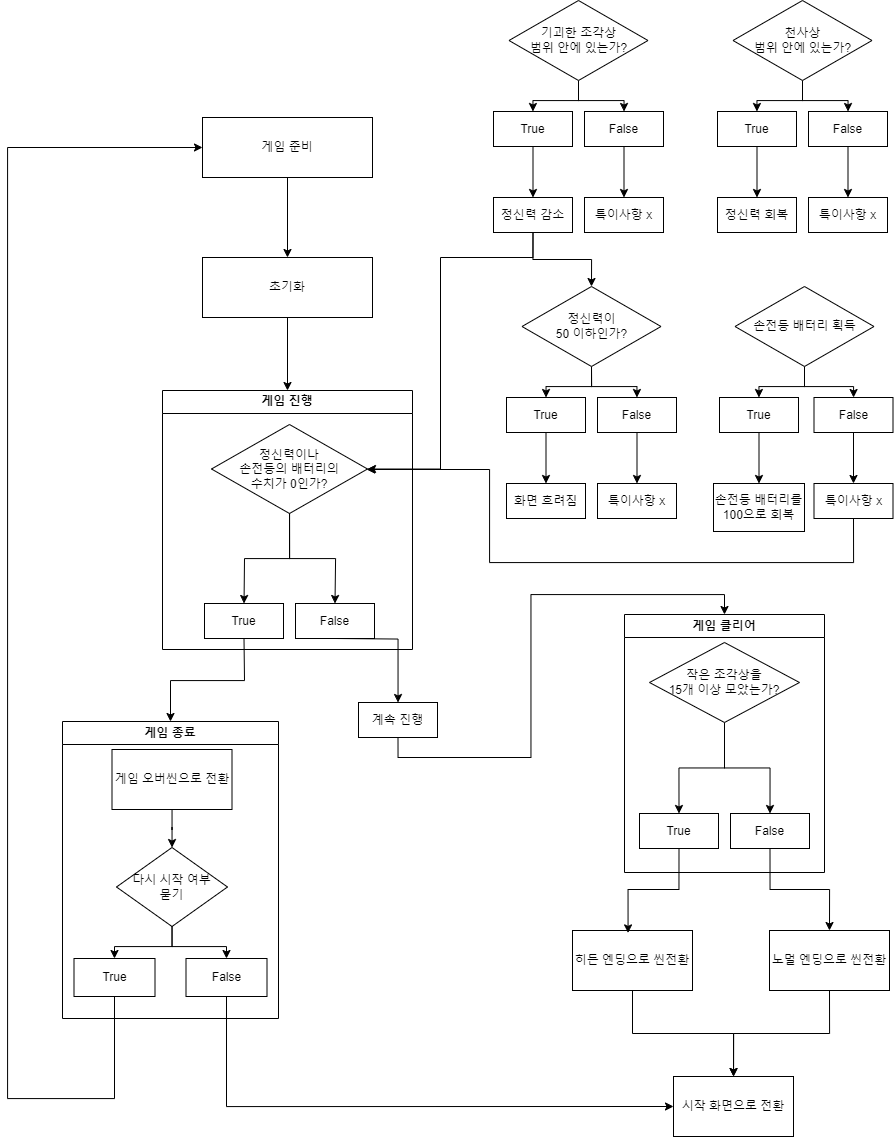

The diagram above was exported from draw.io. Its source (the exported page's mxGraphModel, read from the mxfile embedded in the PNG):
<mxGraphModel dx="3375" dy="1674" grid="0" gridSize="10" guides="1" tooltips="1" connect="1" arrows="1" fold="1" page="0" pageScale="1" pageWidth="1100" pageHeight="850" background="none" math="0" shadow="0">
  <root>
    <mxCell id="0" />
    <mxCell id="1" parent="0" />
    <mxCell id="pu6maggTmIqlnQ-3fvtJ-9" value="" style="edgeStyle=orthogonalEdgeStyle;rounded=0;orthogonalLoop=1;jettySize=auto;html=1;" edge="1" parent="1" source="pu6maggTmIqlnQ-3fvtJ-7" target="pu6maggTmIqlnQ-3fvtJ-8">
      <mxGeometry relative="1" as="geometry" />
    </mxCell>
    <mxCell id="pu6maggTmIqlnQ-3fvtJ-7" value="게임 준비" style="rounded=0;whiteSpace=wrap;html=1;" vertex="1" parent="1">
      <mxGeometry x="-285" y="40" width="170" height="60" as="geometry" />
    </mxCell>
    <mxCell id="pu6maggTmIqlnQ-3fvtJ-44" style="edgeStyle=orthogonalEdgeStyle;rounded=0;orthogonalLoop=1;jettySize=auto;html=1;exitX=0.5;exitY=1;exitDx=0;exitDy=0;entryX=0.5;entryY=0;entryDx=0;entryDy=0;" edge="1" parent="1" source="pu6maggTmIqlnQ-3fvtJ-8" target="pu6maggTmIqlnQ-3fvtJ-43">
      <mxGeometry relative="1" as="geometry" />
    </mxCell>
    <mxCell id="pu6maggTmIqlnQ-3fvtJ-8" value="초기화" style="rounded=0;whiteSpace=wrap;html=1;" vertex="1" parent="1">
      <mxGeometry x="-285" y="180" width="170" height="60" as="geometry" />
    </mxCell>
    <mxCell id="pu6maggTmIqlnQ-3fvtJ-34" value="게임 종료" style="swimlane;whiteSpace=wrap;html=1;startSize=23;" vertex="1" parent="1">
      <mxGeometry x="-425" y="644" width="216" height="297" as="geometry">
        <mxRectangle x="-425" y="644" width="86" height="26" as="alternateBounds" />
      </mxGeometry>
    </mxCell>
    <mxCell id="pu6maggTmIqlnQ-3fvtJ-65" value="" style="edgeStyle=orthogonalEdgeStyle;rounded=0;orthogonalLoop=1;jettySize=auto;html=1;" edge="1" parent="pu6maggTmIqlnQ-3fvtJ-34" source="pu6maggTmIqlnQ-3fvtJ-63" target="pu6maggTmIqlnQ-3fvtJ-64">
      <mxGeometry relative="1" as="geometry" />
    </mxCell>
    <mxCell id="pu6maggTmIqlnQ-3fvtJ-63" value="게임 오버씬으로 전환" style="whiteSpace=wrap;html=1;" vertex="1" parent="pu6maggTmIqlnQ-3fvtJ-34">
      <mxGeometry x="49.5" y="28" width="120" height="60" as="geometry" />
    </mxCell>
    <mxCell id="pu6maggTmIqlnQ-3fvtJ-71" value="" style="edgeStyle=orthogonalEdgeStyle;rounded=0;orthogonalLoop=1;jettySize=auto;html=1;" edge="1" parent="pu6maggTmIqlnQ-3fvtJ-34" source="pu6maggTmIqlnQ-3fvtJ-64" target="pu6maggTmIqlnQ-3fvtJ-70">
      <mxGeometry relative="1" as="geometry" />
    </mxCell>
    <mxCell id="pu6maggTmIqlnQ-3fvtJ-64" value="다시 시작 여부&lt;br&gt;묻기" style="rhombus;whiteSpace=wrap;html=1;" vertex="1" parent="pu6maggTmIqlnQ-3fvtJ-34">
      <mxGeometry x="54" y="126" width="111" height="79" as="geometry" />
    </mxCell>
    <mxCell id="pu6maggTmIqlnQ-3fvtJ-66" value="True" style="whiteSpace=wrap;html=1;" vertex="1" parent="pu6maggTmIqlnQ-3fvtJ-34">
      <mxGeometry x="11.5" y="237" width="81" height="38" as="geometry" />
    </mxCell>
    <mxCell id="pu6maggTmIqlnQ-3fvtJ-67" value="" style="edgeStyle=orthogonalEdgeStyle;rounded=0;orthogonalLoop=1;jettySize=auto;html=1;" edge="1" parent="pu6maggTmIqlnQ-3fvtJ-34" source="pu6maggTmIqlnQ-3fvtJ-64" target="pu6maggTmIqlnQ-3fvtJ-66">
      <mxGeometry relative="1" as="geometry" />
    </mxCell>
    <mxCell id="pu6maggTmIqlnQ-3fvtJ-70" value="False" style="whiteSpace=wrap;html=1;" vertex="1" parent="pu6maggTmIqlnQ-3fvtJ-34">
      <mxGeometry x="123.5" y="237" width="81" height="38" as="geometry" />
    </mxCell>
    <mxCell id="pu6maggTmIqlnQ-3fvtJ-43" value="게임 진행" style="swimlane;whiteSpace=wrap;html=1;" vertex="1" parent="1">
      <mxGeometry x="-325" y="313" width="250" height="259" as="geometry">
        <mxRectangle x="-327" y="314" width="83" height="26" as="alternateBounds" />
      </mxGeometry>
    </mxCell>
    <mxCell id="pu6maggTmIqlnQ-3fvtJ-56" value="정신력이나&lt;br&gt;손전등의 배터리의&lt;br&gt;수치가 0인가?" style="rhombus;whiteSpace=wrap;html=1;rounded=0;" vertex="1" parent="pu6maggTmIqlnQ-3fvtJ-43">
      <mxGeometry x="49" y="34" width="156" height="89" as="geometry" />
    </mxCell>
    <mxCell id="pu6maggTmIqlnQ-3fvtJ-54" value="" style="edgeStyle=orthogonalEdgeStyle;rounded=0;orthogonalLoop=1;jettySize=auto;html=1;" edge="1" parent="pu6maggTmIqlnQ-3fvtJ-43" source="pu6maggTmIqlnQ-3fvtJ-56">
      <mxGeometry relative="1" as="geometry">
        <mxPoint x="81.53333333333353" y="213" as="targetPoint" />
      </mxGeometry>
    </mxCell>
    <mxCell id="pu6maggTmIqlnQ-3fvtJ-55" style="edgeStyle=orthogonalEdgeStyle;rounded=0;orthogonalLoop=1;jettySize=auto;html=1;exitX=0.5;exitY=1;exitDx=0;exitDy=0;entryX=0.5;entryY=0;entryDx=0;entryDy=0;" edge="1" parent="pu6maggTmIqlnQ-3fvtJ-43" source="pu6maggTmIqlnQ-3fvtJ-56">
      <mxGeometry relative="1" as="geometry">
        <mxPoint x="172.5" y="213" as="targetPoint" />
      </mxGeometry>
    </mxCell>
    <mxCell id="pu6maggTmIqlnQ-3fvtJ-61" style="edgeStyle=orthogonalEdgeStyle;rounded=0;orthogonalLoop=1;jettySize=auto;html=1;exitX=0.5;exitY=1;exitDx=0;exitDy=0;entryX=0.5;entryY=0;entryDx=0;entryDy=0;" edge="1" parent="1" target="pu6maggTmIqlnQ-3fvtJ-34">
      <mxGeometry relative="1" as="geometry">
        <mxPoint x="-243.5" y="561" as="sourcePoint" />
      </mxGeometry>
    </mxCell>
    <mxCell id="pu6maggTmIqlnQ-3fvtJ-75" value="게임 클리어" style="swimlane;whiteSpace=wrap;html=1;" vertex="1" parent="1">
      <mxGeometry x="137" y="537" width="200" height="258" as="geometry" />
    </mxCell>
    <mxCell id="pu6maggTmIqlnQ-3fvtJ-90" style="edgeStyle=orthogonalEdgeStyle;rounded=0;orthogonalLoop=1;jettySize=auto;html=1;exitX=0.5;exitY=1;exitDx=0;exitDy=0;entryX=0.5;entryY=0;entryDx=0;entryDy=0;" edge="1" parent="pu6maggTmIqlnQ-3fvtJ-75" source="pu6maggTmIqlnQ-3fvtJ-83" target="pu6maggTmIqlnQ-3fvtJ-88">
      <mxGeometry relative="1" as="geometry" />
    </mxCell>
    <mxCell id="pu6maggTmIqlnQ-3fvtJ-91" style="edgeStyle=orthogonalEdgeStyle;rounded=0;orthogonalLoop=1;jettySize=auto;html=1;exitX=0.5;exitY=1;exitDx=0;exitDy=0;entryX=0.5;entryY=0;entryDx=0;entryDy=0;" edge="1" parent="pu6maggTmIqlnQ-3fvtJ-75" source="pu6maggTmIqlnQ-3fvtJ-83" target="pu6maggTmIqlnQ-3fvtJ-89">
      <mxGeometry relative="1" as="geometry" />
    </mxCell>
    <mxCell id="pu6maggTmIqlnQ-3fvtJ-83" value="작은 조각상을 &lt;br&gt;15개 이상 모았는가?" style="rhombus;whiteSpace=wrap;html=1;" vertex="1" parent="pu6maggTmIqlnQ-3fvtJ-75">
      <mxGeometry x="25" y="28" width="150" height="80" as="geometry" />
    </mxCell>
    <mxCell id="pu6maggTmIqlnQ-3fvtJ-88" value="True" style="whiteSpace=wrap;html=1;rounded=0;" vertex="1" parent="pu6maggTmIqlnQ-3fvtJ-75">
      <mxGeometry x="15" y="199" width="79" height="35" as="geometry" />
    </mxCell>
    <mxCell id="pu6maggTmIqlnQ-3fvtJ-89" value="False" style="whiteSpace=wrap;html=1;rounded=0;" vertex="1" parent="pu6maggTmIqlnQ-3fvtJ-75">
      <mxGeometry x="106" y="199" width="79" height="35" as="geometry" />
    </mxCell>
    <mxCell id="pu6maggTmIqlnQ-3fvtJ-82" style="edgeStyle=orthogonalEdgeStyle;rounded=0;orthogonalLoop=1;jettySize=auto;html=1;exitX=0.5;exitY=1;exitDx=0;exitDy=0;entryX=0.5;entryY=0;entryDx=0;entryDy=0;" edge="1" parent="1" source="pu6maggTmIqlnQ-3fvtJ-80" target="pu6maggTmIqlnQ-3fvtJ-75">
      <mxGeometry relative="1" as="geometry">
        <mxPoint x="172.66666666666652" y="740.6666666666667" as="targetPoint" />
      </mxGeometry>
    </mxCell>
    <mxCell id="pu6maggTmIqlnQ-3fvtJ-80" value="계속 진행" style="whiteSpace=wrap;html=1;rounded=0;" vertex="1" parent="1">
      <mxGeometry x="-129" y="625" width="79" height="35" as="geometry" />
    </mxCell>
    <mxCell id="pu6maggTmIqlnQ-3fvtJ-81" value="" style="edgeStyle=orthogonalEdgeStyle;rounded=0;orthogonalLoop=1;jettySize=auto;html=1;" edge="1" parent="1" target="pu6maggTmIqlnQ-3fvtJ-80">
      <mxGeometry relative="1" as="geometry">
        <mxPoint x="-152.46666666666647" y="561" as="sourcePoint" />
      </mxGeometry>
    </mxCell>
    <mxCell id="pu6maggTmIqlnQ-3fvtJ-86" value="True" style="whiteSpace=wrap;html=1;rounded=0;" vertex="1" parent="1">
      <mxGeometry x="-283" y="526" width="79" height="35" as="geometry" />
    </mxCell>
    <mxCell id="pu6maggTmIqlnQ-3fvtJ-87" value="False" style="whiteSpace=wrap;html=1;rounded=0;" vertex="1" parent="1">
      <mxGeometry x="-192" y="526" width="79" height="35" as="geometry" />
    </mxCell>
    <mxCell id="pu6maggTmIqlnQ-3fvtJ-102" value="" style="edgeStyle=orthogonalEdgeStyle;rounded=0;orthogonalLoop=1;jettySize=auto;html=1;" edge="1" parent="1" source="pu6maggTmIqlnQ-3fvtJ-97" target="pu6maggTmIqlnQ-3fvtJ-101">
      <mxGeometry relative="1" as="geometry" />
    </mxCell>
    <mxCell id="pu6maggTmIqlnQ-3fvtJ-97" value="히든 엔딩으로 씬전환" style="rounded=0;whiteSpace=wrap;html=1;" vertex="1" parent="1">
      <mxGeometry x="85" y="853" width="120" height="60" as="geometry" />
    </mxCell>
    <mxCell id="pu6maggTmIqlnQ-3fvtJ-93" style="edgeStyle=orthogonalEdgeStyle;rounded=0;orthogonalLoop=1;jettySize=auto;html=1;exitX=0.5;exitY=1;exitDx=0;exitDy=0;entryX=0.463;entryY=0.04;entryDx=0;entryDy=0;entryPerimeter=0;" edge="1" parent="1" source="pu6maggTmIqlnQ-3fvtJ-88" target="pu6maggTmIqlnQ-3fvtJ-97">
      <mxGeometry relative="1" as="geometry">
        <mxPoint x="146" y="844" as="targetPoint" />
      </mxGeometry>
    </mxCell>
    <mxCell id="pu6maggTmIqlnQ-3fvtJ-104" style="edgeStyle=orthogonalEdgeStyle;rounded=0;orthogonalLoop=1;jettySize=auto;html=1;exitX=0.5;exitY=1;exitDx=0;exitDy=0;entryX=0.5;entryY=0;entryDx=0;entryDy=0;" edge="1" parent="1" source="pu6maggTmIqlnQ-3fvtJ-98" target="pu6maggTmIqlnQ-3fvtJ-101">
      <mxGeometry relative="1" as="geometry" />
    </mxCell>
    <mxCell id="pu6maggTmIqlnQ-3fvtJ-98" value="노멀 엔딩으로 씬전환" style="rounded=0;whiteSpace=wrap;html=1;" vertex="1" parent="1">
      <mxGeometry x="282" y="853" width="120" height="60" as="geometry" />
    </mxCell>
    <mxCell id="pu6maggTmIqlnQ-3fvtJ-94" style="edgeStyle=orthogonalEdgeStyle;rounded=0;orthogonalLoop=1;jettySize=auto;html=1;exitX=0.5;exitY=1;exitDx=0;exitDy=0;entryX=0.5;entryY=0;entryDx=0;entryDy=0;" edge="1" parent="1" source="pu6maggTmIqlnQ-3fvtJ-89" target="pu6maggTmIqlnQ-3fvtJ-98">
      <mxGeometry relative="1" as="geometry">
        <mxPoint x="347.38461538461524" y="849.1538461538462" as="targetPoint" />
      </mxGeometry>
    </mxCell>
    <mxCell id="pu6maggTmIqlnQ-3fvtJ-101" value="시작 화면으로 전환" style="rounded=0;whiteSpace=wrap;html=1;" vertex="1" parent="1">
      <mxGeometry x="186" y="999" width="120" height="60" as="geometry" />
    </mxCell>
    <mxCell id="pu6maggTmIqlnQ-3fvtJ-105" style="edgeStyle=orthogonalEdgeStyle;rounded=0;orthogonalLoop=1;jettySize=auto;html=1;exitX=0.5;exitY=1;exitDx=0;exitDy=0;entryX=0;entryY=0.5;entryDx=0;entryDy=0;" edge="1" parent="1" source="pu6maggTmIqlnQ-3fvtJ-70" target="pu6maggTmIqlnQ-3fvtJ-101">
      <mxGeometry relative="1" as="geometry" />
    </mxCell>
    <mxCell id="pu6maggTmIqlnQ-3fvtJ-106" style="edgeStyle=orthogonalEdgeStyle;rounded=0;orthogonalLoop=1;jettySize=auto;html=1;exitX=0.5;exitY=1;exitDx=0;exitDy=0;entryX=0;entryY=0.5;entryDx=0;entryDy=0;" edge="1" parent="1" source="pu6maggTmIqlnQ-3fvtJ-66" target="pu6maggTmIqlnQ-3fvtJ-7">
      <mxGeometry relative="1" as="geometry">
        <mxPoint x="-591.1111111111113" y="335.55555555555543" as="targetPoint" />
        <Array as="points">
          <mxPoint x="-373" y="1021" />
          <mxPoint x="-480" y="1021" />
          <mxPoint x="-480" y="70" />
        </Array>
      </mxGeometry>
    </mxCell>
    <mxCell id="pu6maggTmIqlnQ-3fvtJ-118" value="특이사항 x" style="whiteSpace=wrap;html=1;rounded=0;" vertex="1" parent="1">
      <mxGeometry x="97" y="120" width="79" height="35" as="geometry" />
    </mxCell>
    <mxCell id="pu6maggTmIqlnQ-3fvtJ-119" value="" style="edgeStyle=orthogonalEdgeStyle;rounded=0;orthogonalLoop=1;jettySize=auto;html=1;" edge="1" parent="1" source="pu6maggTmIqlnQ-3fvtJ-111" target="pu6maggTmIqlnQ-3fvtJ-118">
      <mxGeometry relative="1" as="geometry" />
    </mxCell>
    <mxCell id="pu6maggTmIqlnQ-3fvtJ-145" style="edgeStyle=orthogonalEdgeStyle;rounded=0;orthogonalLoop=1;jettySize=auto;html=1;exitX=0.5;exitY=1;exitDx=0;exitDy=0;entryX=0.5;entryY=0;entryDx=0;entryDy=0;" edge="1" parent="1" source="pu6maggTmIqlnQ-3fvtJ-121" target="pu6maggTmIqlnQ-3fvtJ-142">
      <mxGeometry relative="1" as="geometry" />
    </mxCell>
    <mxCell id="pu6maggTmIqlnQ-3fvtJ-147" style="edgeStyle=orthogonalEdgeStyle;rounded=0;orthogonalLoop=1;jettySize=auto;html=1;exitX=0.5;exitY=1;exitDx=0;exitDy=0;entryX=1;entryY=0.5;entryDx=0;entryDy=0;" edge="1" parent="1" source="pu6maggTmIqlnQ-3fvtJ-121" target="pu6maggTmIqlnQ-3fvtJ-56">
      <mxGeometry relative="1" as="geometry">
        <Array as="points">
          <mxPoint x="46" y="180" />
          <mxPoint x="-47" y="180" />
          <mxPoint x="-47" y="392" />
        </Array>
      </mxGeometry>
    </mxCell>
    <mxCell id="pu6maggTmIqlnQ-3fvtJ-121" value="정신력 감소" style="whiteSpace=wrap;html=1;rounded=0;" vertex="1" parent="1">
      <mxGeometry x="6" y="120" width="79" height="35" as="geometry" />
    </mxCell>
    <mxCell id="pu6maggTmIqlnQ-3fvtJ-122" style="edgeStyle=orthogonalEdgeStyle;rounded=0;orthogonalLoop=1;jettySize=auto;html=1;exitX=0.5;exitY=1;exitDx=0;exitDy=0;entryX=0.5;entryY=0;entryDx=0;entryDy=0;" edge="1" parent="1" source="pu6maggTmIqlnQ-3fvtJ-110" target="pu6maggTmIqlnQ-3fvtJ-121">
      <mxGeometry relative="1" as="geometry" />
    </mxCell>
    <mxCell id="pu6maggTmIqlnQ-3fvtJ-112" style="edgeStyle=orthogonalEdgeStyle;rounded=0;orthogonalLoop=1;jettySize=auto;html=1;exitX=0.5;exitY=1;exitDx=0;exitDy=0;" edge="1" parent="1" source="pu6maggTmIqlnQ-3fvtJ-108" target="pu6maggTmIqlnQ-3fvtJ-110">
      <mxGeometry relative="1" as="geometry" />
    </mxCell>
    <mxCell id="pu6maggTmIqlnQ-3fvtJ-113" style="edgeStyle=orthogonalEdgeStyle;rounded=0;orthogonalLoop=1;jettySize=auto;html=1;exitX=0.5;exitY=1;exitDx=0;exitDy=0;" edge="1" parent="1" source="pu6maggTmIqlnQ-3fvtJ-108" target="pu6maggTmIqlnQ-3fvtJ-111">
      <mxGeometry relative="1" as="geometry" />
    </mxCell>
    <mxCell id="pu6maggTmIqlnQ-3fvtJ-108" value="기괴한 조각상 &lt;br&gt;범위 안에 있는가?" style="rhombus;whiteSpace=wrap;html=1;" vertex="1" parent="1">
      <mxGeometry x="21.5" y="-77" width="139" height="80" as="geometry" />
    </mxCell>
    <mxCell id="pu6maggTmIqlnQ-3fvtJ-110" value="True" style="whiteSpace=wrap;html=1;rounded=0;" vertex="1" parent="1">
      <mxGeometry x="6" y="34" width="79" height="35" as="geometry" />
    </mxCell>
    <mxCell id="pu6maggTmIqlnQ-3fvtJ-111" value="False" style="whiteSpace=wrap;html=1;rounded=0;" vertex="1" parent="1">
      <mxGeometry x="97" y="34" width="79" height="35" as="geometry" />
    </mxCell>
    <mxCell id="pu6maggTmIqlnQ-3fvtJ-128" value="손전등 배터리를 100으로 회복" style="whiteSpace=wrap;html=1;rounded=0;" vertex="1" parent="1">
      <mxGeometry x="226" y="406" width="91" height="48" as="geometry" />
    </mxCell>
    <mxCell id="pu6maggTmIqlnQ-3fvtJ-129" style="edgeStyle=orthogonalEdgeStyle;rounded=0;orthogonalLoop=1;jettySize=auto;html=1;exitX=0.5;exitY=1;exitDx=0;exitDy=0;entryX=0.5;entryY=0;entryDx=0;entryDy=0;" edge="1" parent="1" source="pu6maggTmIqlnQ-3fvtJ-133" target="pu6maggTmIqlnQ-3fvtJ-128">
      <mxGeometry relative="1" as="geometry" />
    </mxCell>
    <mxCell id="pu6maggTmIqlnQ-3fvtJ-130" style="edgeStyle=orthogonalEdgeStyle;rounded=0;orthogonalLoop=1;jettySize=auto;html=1;exitX=0.5;exitY=1;exitDx=0;exitDy=0;" edge="1" parent="1" source="pu6maggTmIqlnQ-3fvtJ-132" target="pu6maggTmIqlnQ-3fvtJ-133">
      <mxGeometry relative="1" as="geometry" />
    </mxCell>
    <mxCell id="pu6maggTmIqlnQ-3fvtJ-131" style="edgeStyle=orthogonalEdgeStyle;rounded=0;orthogonalLoop=1;jettySize=auto;html=1;exitX=0.5;exitY=1;exitDx=0;exitDy=0;" edge="1" parent="1" source="pu6maggTmIqlnQ-3fvtJ-132" target="pu6maggTmIqlnQ-3fvtJ-134">
      <mxGeometry relative="1" as="geometry" />
    </mxCell>
    <mxCell id="pu6maggTmIqlnQ-3fvtJ-132" value="손전등 배터리 획득" style="rhombus;whiteSpace=wrap;html=1;" vertex="1" parent="1">
      <mxGeometry x="247.5" y="209" width="139" height="80" as="geometry" />
    </mxCell>
    <mxCell id="pu6maggTmIqlnQ-3fvtJ-133" value="True" style="whiteSpace=wrap;html=1;rounded=0;" vertex="1" parent="1">
      <mxGeometry x="232" y="320" width="79" height="35" as="geometry" />
    </mxCell>
    <mxCell id="pu6maggTmIqlnQ-3fvtJ-164" value="" style="edgeStyle=orthogonalEdgeStyle;rounded=0;orthogonalLoop=1;jettySize=auto;html=1;" edge="1" parent="1" source="pu6maggTmIqlnQ-3fvtJ-134" target="pu6maggTmIqlnQ-3fvtJ-163">
      <mxGeometry relative="1" as="geometry" />
    </mxCell>
    <mxCell id="pu6maggTmIqlnQ-3fvtJ-134" value="False" style="whiteSpace=wrap;html=1;rounded=0;" vertex="1" parent="1">
      <mxGeometry x="326.5" y="320" width="79" height="35" as="geometry" />
    </mxCell>
    <mxCell id="pu6maggTmIqlnQ-3fvtJ-136" value="특이사항 x" style="whiteSpace=wrap;html=1;rounded=0;" vertex="1" parent="1">
      <mxGeometry x="110" y="406" width="79" height="35" as="geometry" />
    </mxCell>
    <mxCell id="pu6maggTmIqlnQ-3fvtJ-137" value="" style="edgeStyle=orthogonalEdgeStyle;rounded=0;orthogonalLoop=1;jettySize=auto;html=1;" edge="1" parent="1" source="pu6maggTmIqlnQ-3fvtJ-144" target="pu6maggTmIqlnQ-3fvtJ-136">
      <mxGeometry relative="1" as="geometry" />
    </mxCell>
    <mxCell id="pu6maggTmIqlnQ-3fvtJ-138" value="화면 흐려짐" style="whiteSpace=wrap;html=1;rounded=0;" vertex="1" parent="1">
      <mxGeometry x="19" y="406" width="79" height="35" as="geometry" />
    </mxCell>
    <mxCell id="pu6maggTmIqlnQ-3fvtJ-139" style="edgeStyle=orthogonalEdgeStyle;rounded=0;orthogonalLoop=1;jettySize=auto;html=1;exitX=0.5;exitY=1;exitDx=0;exitDy=0;entryX=0.5;entryY=0;entryDx=0;entryDy=0;" edge="1" parent="1" source="pu6maggTmIqlnQ-3fvtJ-143" target="pu6maggTmIqlnQ-3fvtJ-138">
      <mxGeometry relative="1" as="geometry" />
    </mxCell>
    <mxCell id="pu6maggTmIqlnQ-3fvtJ-140" style="edgeStyle=orthogonalEdgeStyle;rounded=0;orthogonalLoop=1;jettySize=auto;html=1;exitX=0.5;exitY=1;exitDx=0;exitDy=0;" edge="1" parent="1" source="pu6maggTmIqlnQ-3fvtJ-142" target="pu6maggTmIqlnQ-3fvtJ-143">
      <mxGeometry relative="1" as="geometry" />
    </mxCell>
    <mxCell id="pu6maggTmIqlnQ-3fvtJ-141" style="edgeStyle=orthogonalEdgeStyle;rounded=0;orthogonalLoop=1;jettySize=auto;html=1;exitX=0.5;exitY=1;exitDx=0;exitDy=0;" edge="1" parent="1" source="pu6maggTmIqlnQ-3fvtJ-142" target="pu6maggTmIqlnQ-3fvtJ-144">
      <mxGeometry relative="1" as="geometry" />
    </mxCell>
    <mxCell id="pu6maggTmIqlnQ-3fvtJ-142" value="정신력이 &lt;br&gt;50 이하인가?" style="rhombus;whiteSpace=wrap;html=1;" vertex="1" parent="1">
      <mxGeometry x="34.5" y="209" width="139" height="80" as="geometry" />
    </mxCell>
    <mxCell id="pu6maggTmIqlnQ-3fvtJ-143" value="True" style="whiteSpace=wrap;html=1;rounded=0;" vertex="1" parent="1">
      <mxGeometry x="19" y="320" width="79" height="35" as="geometry" />
    </mxCell>
    <mxCell id="pu6maggTmIqlnQ-3fvtJ-144" value="False" style="whiteSpace=wrap;html=1;rounded=0;" vertex="1" parent="1">
      <mxGeometry x="110" y="320" width="79" height="35" as="geometry" />
    </mxCell>
    <mxCell id="pu6maggTmIqlnQ-3fvtJ-149" value="특이사항 x" style="whiteSpace=wrap;html=1;rounded=0;" vertex="1" parent="1">
      <mxGeometry x="321" y="120" width="79" height="35" as="geometry" />
    </mxCell>
    <mxCell id="pu6maggTmIqlnQ-3fvtJ-150" value="" style="edgeStyle=orthogonalEdgeStyle;rounded=0;orthogonalLoop=1;jettySize=auto;html=1;" edge="1" parent="1" source="pu6maggTmIqlnQ-3fvtJ-157" target="pu6maggTmIqlnQ-3fvtJ-149">
      <mxGeometry relative="1" as="geometry" />
    </mxCell>
    <mxCell id="pu6maggTmIqlnQ-3fvtJ-151" value="정신력 회복" style="whiteSpace=wrap;html=1;rounded=0;" vertex="1" parent="1">
      <mxGeometry x="230" y="120" width="79" height="35" as="geometry" />
    </mxCell>
    <mxCell id="pu6maggTmIqlnQ-3fvtJ-152" style="edgeStyle=orthogonalEdgeStyle;rounded=0;orthogonalLoop=1;jettySize=auto;html=1;exitX=0.5;exitY=1;exitDx=0;exitDy=0;entryX=0.5;entryY=0;entryDx=0;entryDy=0;" edge="1" parent="1" source="pu6maggTmIqlnQ-3fvtJ-156" target="pu6maggTmIqlnQ-3fvtJ-151">
      <mxGeometry relative="1" as="geometry" />
    </mxCell>
    <mxCell id="pu6maggTmIqlnQ-3fvtJ-153" style="edgeStyle=orthogonalEdgeStyle;rounded=0;orthogonalLoop=1;jettySize=auto;html=1;exitX=0.5;exitY=1;exitDx=0;exitDy=0;" edge="1" parent="1" source="pu6maggTmIqlnQ-3fvtJ-155" target="pu6maggTmIqlnQ-3fvtJ-156">
      <mxGeometry relative="1" as="geometry" />
    </mxCell>
    <mxCell id="pu6maggTmIqlnQ-3fvtJ-154" style="edgeStyle=orthogonalEdgeStyle;rounded=0;orthogonalLoop=1;jettySize=auto;html=1;exitX=0.5;exitY=1;exitDx=0;exitDy=0;" edge="1" parent="1" source="pu6maggTmIqlnQ-3fvtJ-155" target="pu6maggTmIqlnQ-3fvtJ-157">
      <mxGeometry relative="1" as="geometry" />
    </mxCell>
    <mxCell id="pu6maggTmIqlnQ-3fvtJ-155" value="천사상 &lt;br&gt;범위 안에 있는가?" style="rhombus;whiteSpace=wrap;html=1;" vertex="1" parent="1">
      <mxGeometry x="245.5" y="-77" width="139" height="80" as="geometry" />
    </mxCell>
    <mxCell id="pu6maggTmIqlnQ-3fvtJ-156" value="True" style="whiteSpace=wrap;html=1;rounded=0;" vertex="1" parent="1">
      <mxGeometry x="230" y="34" width="79" height="35" as="geometry" />
    </mxCell>
    <mxCell id="pu6maggTmIqlnQ-3fvtJ-157" value="False" style="whiteSpace=wrap;html=1;rounded=0;" vertex="1" parent="1">
      <mxGeometry x="321" y="34" width="79" height="35" as="geometry" />
    </mxCell>
    <mxCell id="pu6maggTmIqlnQ-3fvtJ-165" style="edgeStyle=orthogonalEdgeStyle;rounded=0;orthogonalLoop=1;jettySize=auto;html=1;exitX=0.5;exitY=1;exitDx=0;exitDy=0;" edge="1" parent="1" source="pu6maggTmIqlnQ-3fvtJ-163" target="pu6maggTmIqlnQ-3fvtJ-56">
      <mxGeometry relative="1" as="geometry">
        <Array as="points">
          <mxPoint x="366" y="485" />
          <mxPoint x="2" y="485" />
          <mxPoint x="2" y="392" />
        </Array>
      </mxGeometry>
    </mxCell>
    <mxCell id="pu6maggTmIqlnQ-3fvtJ-163" value="특이사항 x" style="whiteSpace=wrap;html=1;rounded=0;" vertex="1" parent="1">
      <mxGeometry x="326.5" y="406" width="79" height="35" as="geometry" />
    </mxCell>
  </root>
</mxGraphModel>